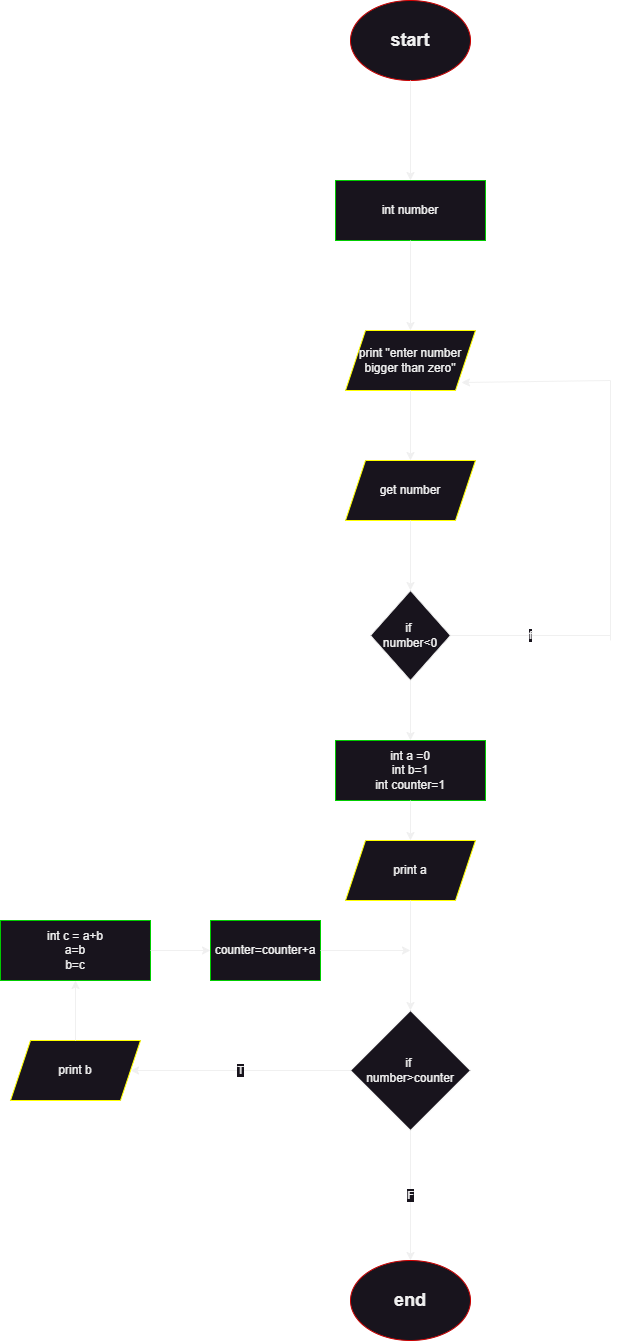

The diagram above was exported from draw.io. Its source (the exported page's mxGraphModel, read from the mxfile embedded in the PNG):
<mxGraphModel dx="757" dy="578" grid="1" gridSize="10" guides="1" tooltips="1" connect="1" arrows="1" fold="1" page="1" pageScale="1" pageWidth="1169" pageHeight="1654" math="0" shadow="0">
  <root>
    <mxCell id="WIyWlLk6GJQsqaUBKTNV-0" />
    <mxCell id="WIyWlLk6GJQsqaUBKTNV-1" parent="WIyWlLk6GJQsqaUBKTNV-0" />
    <mxCell id="GWqg-WAROUE1JeQ9EQxK-0" value="&lt;h2&gt;start&lt;/h2&gt;" style="ellipse;whiteSpace=wrap;html=1;strokeColor=#CC0000;" vertex="1" parent="WIyWlLk6GJQsqaUBKTNV-1">
      <mxGeometry x="460" y="100" width="120" height="80" as="geometry" />
    </mxCell>
    <mxCell id="GWqg-WAROUE1JeQ9EQxK-1" value="" style="endArrow=classic;html=1;rounded=0;exitX=0.5;exitY=1;exitDx=0;exitDy=0;" edge="1" parent="WIyWlLk6GJQsqaUBKTNV-1" source="GWqg-WAROUE1JeQ9EQxK-0">
      <mxGeometry width="50" height="50" relative="1" as="geometry">
        <mxPoint x="390" y="260" as="sourcePoint" />
        <mxPoint x="520" y="280" as="targetPoint" />
        <Array as="points">
          <mxPoint x="520" y="280" />
        </Array>
      </mxGeometry>
    </mxCell>
    <mxCell id="GWqg-WAROUE1JeQ9EQxK-2" value="int number" style="rounded=0;whiteSpace=wrap;html=1;strokeColor=#00CC00;" vertex="1" parent="WIyWlLk6GJQsqaUBKTNV-1">
      <mxGeometry x="445" y="280" width="150" height="60" as="geometry" />
    </mxCell>
    <mxCell id="GWqg-WAROUE1JeQ9EQxK-3" value="print &quot;enter number bigger than zero&quot;" style="shape=parallelogram;perimeter=parallelogramPerimeter;whiteSpace=wrap;html=1;fixedSize=1;strokeColor=#FFFF00;" vertex="1" parent="WIyWlLk6GJQsqaUBKTNV-1">
      <mxGeometry x="455" y="430" width="130" height="60" as="geometry" />
    </mxCell>
    <mxCell id="GWqg-WAROUE1JeQ9EQxK-4" value="" style="endArrow=classic;html=1;rounded=0;exitX=0.5;exitY=1;exitDx=0;exitDy=0;entryX=0.5;entryY=0;entryDx=0;entryDy=0;" edge="1" parent="WIyWlLk6GJQsqaUBKTNV-1" source="GWqg-WAROUE1JeQ9EQxK-2" target="GWqg-WAROUE1JeQ9EQxK-3">
      <mxGeometry width="50" height="50" relative="1" as="geometry">
        <mxPoint x="490" y="420" as="sourcePoint" />
        <mxPoint x="540" y="370" as="targetPoint" />
      </mxGeometry>
    </mxCell>
    <mxCell id="GWqg-WAROUE1JeQ9EQxK-5" value="get number" style="shape=parallelogram;perimeter=parallelogramPerimeter;whiteSpace=wrap;html=1;fixedSize=1;strokeColor=#FFFF00;" vertex="1" parent="WIyWlLk6GJQsqaUBKTNV-1">
      <mxGeometry x="455" y="560" width="130" height="60" as="geometry" />
    </mxCell>
    <mxCell id="GWqg-WAROUE1JeQ9EQxK-6" value="" style="endArrow=classic;html=1;rounded=0;exitX=0.5;exitY=1;exitDx=0;exitDy=0;entryX=0.5;entryY=0;entryDx=0;entryDy=0;" edge="1" parent="WIyWlLk6GJQsqaUBKTNV-1" source="GWqg-WAROUE1JeQ9EQxK-3" target="GWqg-WAROUE1JeQ9EQxK-5">
      <mxGeometry width="50" height="50" relative="1" as="geometry">
        <mxPoint x="510" y="540" as="sourcePoint" />
        <mxPoint x="560" y="490" as="targetPoint" />
      </mxGeometry>
    </mxCell>
    <mxCell id="GWqg-WAROUE1JeQ9EQxK-7" value="if&amp;nbsp;&lt;br&gt;number&amp;lt;0" style="rhombus;whiteSpace=wrap;html=1;" vertex="1" parent="WIyWlLk6GJQsqaUBKTNV-1">
      <mxGeometry x="480" y="690" width="80" height="90" as="geometry" />
    </mxCell>
    <mxCell id="GWqg-WAROUE1JeQ9EQxK-8" value="" style="endArrow=classic;html=1;rounded=0;exitX=0.5;exitY=1;exitDx=0;exitDy=0;entryX=0.5;entryY=0;entryDx=0;entryDy=0;" edge="1" parent="WIyWlLk6GJQsqaUBKTNV-1" source="GWqg-WAROUE1JeQ9EQxK-5" target="GWqg-WAROUE1JeQ9EQxK-7">
      <mxGeometry width="50" height="50" relative="1" as="geometry">
        <mxPoint x="480" y="690" as="sourcePoint" />
        <mxPoint x="530" y="640" as="targetPoint" />
      </mxGeometry>
    </mxCell>
    <mxCell id="GWqg-WAROUE1JeQ9EQxK-10" value="f" style="endArrow=none;html=1;rounded=0;exitX=1;exitY=0.5;exitDx=0;exitDy=0;" edge="1" parent="WIyWlLk6GJQsqaUBKTNV-1" source="GWqg-WAROUE1JeQ9EQxK-7">
      <mxGeometry width="50" height="50" relative="1" as="geometry">
        <mxPoint x="480" y="620" as="sourcePoint" />
        <mxPoint x="720" y="735" as="targetPoint" />
      </mxGeometry>
    </mxCell>
    <mxCell id="GWqg-WAROUE1JeQ9EQxK-11" value="" style="endArrow=none;html=1;rounded=0;" edge="1" parent="WIyWlLk6GJQsqaUBKTNV-1">
      <mxGeometry width="50" height="50" relative="1" as="geometry">
        <mxPoint x="720" y="740" as="sourcePoint" />
        <mxPoint x="720" y="480" as="targetPoint" />
      </mxGeometry>
    </mxCell>
    <mxCell id="GWqg-WAROUE1JeQ9EQxK-12" value="" style="endArrow=classic;html=1;rounded=0;entryX=0.892;entryY=0.867;entryDx=0;entryDy=0;entryPerimeter=0;" edge="1" parent="WIyWlLk6GJQsqaUBKTNV-1" target="GWqg-WAROUE1JeQ9EQxK-3">
      <mxGeometry width="50" height="50" relative="1" as="geometry">
        <mxPoint x="720" y="480" as="sourcePoint" />
        <mxPoint x="720" y="390" as="targetPoint" />
      </mxGeometry>
    </mxCell>
    <mxCell id="GWqg-WAROUE1JeQ9EQxK-13" value="" style="endArrow=classic;html=1;rounded=0;exitX=0.5;exitY=1;exitDx=0;exitDy=0;" edge="1" parent="WIyWlLk6GJQsqaUBKTNV-1" source="GWqg-WAROUE1JeQ9EQxK-7">
      <mxGeometry width="50" height="50" relative="1" as="geometry">
        <mxPoint x="610" y="780" as="sourcePoint" />
        <mxPoint x="520" y="840" as="targetPoint" />
      </mxGeometry>
    </mxCell>
    <mxCell id="GWqg-WAROUE1JeQ9EQxK-14" value="int a =0&lt;br&gt;int b=1&lt;br&gt;int counter=1" style="rounded=0;whiteSpace=wrap;html=1;strokeColor=#00CC00;" vertex="1" parent="WIyWlLk6GJQsqaUBKTNV-1">
      <mxGeometry x="445" y="840" width="150" height="60" as="geometry" />
    </mxCell>
    <mxCell id="GWqg-WAROUE1JeQ9EQxK-17" value="if&amp;nbsp;&lt;br&gt;number&amp;gt;counter" style="rhombus;whiteSpace=wrap;html=1;" vertex="1" parent="WIyWlLk6GJQsqaUBKTNV-1">
      <mxGeometry x="460" y="1110" width="120" height="120" as="geometry" />
    </mxCell>
    <mxCell id="GWqg-WAROUE1JeQ9EQxK-32" value="" style="endArrow=classic;html=1;rounded=0;exitX=0.5;exitY=1;exitDx=0;exitDy=0;entryX=0.5;entryY=0;entryDx=0;entryDy=0;" edge="1" parent="WIyWlLk6GJQsqaUBKTNV-1" source="GWqg-WAROUE1JeQ9EQxK-14">
      <mxGeometry width="50" height="50" relative="1" as="geometry">
        <mxPoint x="380" y="1110" as="sourcePoint" />
        <mxPoint x="520" y="940" as="targetPoint" />
      </mxGeometry>
    </mxCell>
    <mxCell id="GWqg-WAROUE1JeQ9EQxK-34" value="print a" style="shape=parallelogram;perimeter=parallelogramPerimeter;whiteSpace=wrap;html=1;fixedSize=1;strokeColor=#FFFF00;" vertex="1" parent="WIyWlLk6GJQsqaUBKTNV-1">
      <mxGeometry x="455" y="940" width="130" height="60" as="geometry" />
    </mxCell>
    <mxCell id="GWqg-WAROUE1JeQ9EQxK-35" value="" style="endArrow=classic;html=1;rounded=0;exitX=0.5;exitY=1;exitDx=0;exitDy=0;entryX=0.5;entryY=0;entryDx=0;entryDy=0;" edge="1" parent="WIyWlLk6GJQsqaUBKTNV-1" source="GWqg-WAROUE1JeQ9EQxK-34" target="GWqg-WAROUE1JeQ9EQxK-17">
      <mxGeometry width="50" height="50" relative="1" as="geometry">
        <mxPoint x="380" y="1130" as="sourcePoint" />
        <mxPoint x="430" y="1080" as="targetPoint" />
      </mxGeometry>
    </mxCell>
    <mxCell id="GWqg-WAROUE1JeQ9EQxK-36" value="T" style="endArrow=classic;html=1;rounded=0;exitX=0;exitY=0.5;exitDx=0;exitDy=0;" edge="1" parent="WIyWlLk6GJQsqaUBKTNV-1" source="GWqg-WAROUE1JeQ9EQxK-17">
      <mxGeometry width="50" height="50" relative="1" as="geometry">
        <mxPoint x="380" y="1130" as="sourcePoint" />
        <mxPoint x="240" y="1170" as="targetPoint" />
      </mxGeometry>
    </mxCell>
    <mxCell id="GWqg-WAROUE1JeQ9EQxK-39" value="print b" style="shape=parallelogram;perimeter=parallelogramPerimeter;whiteSpace=wrap;html=1;fixedSize=1;strokeColor=#FFFF00;" vertex="1" parent="WIyWlLk6GJQsqaUBKTNV-1">
      <mxGeometry x="120" y="1140" width="130" height="60" as="geometry" />
    </mxCell>
    <mxCell id="GWqg-WAROUE1JeQ9EQxK-41" value="" style="endArrow=classic;html=1;rounded=0;exitX=0.5;exitY=0;exitDx=0;exitDy=0;" edge="1" parent="WIyWlLk6GJQsqaUBKTNV-1" source="GWqg-WAROUE1JeQ9EQxK-39">
      <mxGeometry width="50" height="50" relative="1" as="geometry">
        <mxPoint x="240" y="1110" as="sourcePoint" />
        <mxPoint x="185" y="1080" as="targetPoint" />
      </mxGeometry>
    </mxCell>
    <mxCell id="GWqg-WAROUE1JeQ9EQxK-42" value="int c = a+b&lt;br&gt;a=b&lt;br&gt;b=c" style="rounded=0;whiteSpace=wrap;html=1;strokeColor=#00CC00;" vertex="1" parent="WIyWlLk6GJQsqaUBKTNV-1">
      <mxGeometry x="110" y="1020" width="150" height="60" as="geometry" />
    </mxCell>
    <mxCell id="GWqg-WAROUE1JeQ9EQxK-43" value="" style="endArrow=classic;html=1;rounded=0;exitX=1;exitY=0.5;exitDx=0;exitDy=0;" edge="1" parent="WIyWlLk6GJQsqaUBKTNV-1" source="GWqg-WAROUE1JeQ9EQxK-42">
      <mxGeometry width="50" height="50" relative="1" as="geometry">
        <mxPoint x="310" y="1050" as="sourcePoint" />
        <mxPoint x="320" y="1050" as="targetPoint" />
      </mxGeometry>
    </mxCell>
    <mxCell id="GWqg-WAROUE1JeQ9EQxK-44" value="counter=counter+a" style="rounded=0;whiteSpace=wrap;html=1;strokeColor=#00CC00;" vertex="1" parent="WIyWlLk6GJQsqaUBKTNV-1">
      <mxGeometry x="320" y="1020" width="110" height="60" as="geometry" />
    </mxCell>
    <mxCell id="GWqg-WAROUE1JeQ9EQxK-45" value="" style="endArrow=classic;html=1;rounded=0;exitX=1;exitY=0.5;exitDx=0;exitDy=0;" edge="1" parent="WIyWlLk6GJQsqaUBKTNV-1" source="GWqg-WAROUE1JeQ9EQxK-44">
      <mxGeometry width="50" height="50" relative="1" as="geometry">
        <mxPoint x="390" y="1100" as="sourcePoint" />
        <mxPoint x="520" y="1050" as="targetPoint" />
      </mxGeometry>
    </mxCell>
    <mxCell id="GWqg-WAROUE1JeQ9EQxK-46" value="F" style="endArrow=classic;html=1;rounded=0;exitX=0.5;exitY=1;exitDx=0;exitDy=0;" edge="1" parent="WIyWlLk6GJQsqaUBKTNV-1" source="GWqg-WAROUE1JeQ9EQxK-17">
      <mxGeometry width="50" height="50" relative="1" as="geometry">
        <mxPoint x="430" y="1260" as="sourcePoint" />
        <mxPoint x="520" y="1360" as="targetPoint" />
      </mxGeometry>
    </mxCell>
    <mxCell id="GWqg-WAROUE1JeQ9EQxK-47" value="&lt;h2&gt;end&lt;/h2&gt;" style="ellipse;whiteSpace=wrap;html=1;strokeColor=#CC0000;" vertex="1" parent="WIyWlLk6GJQsqaUBKTNV-1">
      <mxGeometry x="460" y="1360" width="120" height="80" as="geometry" />
    </mxCell>
  </root>
</mxGraphModel>